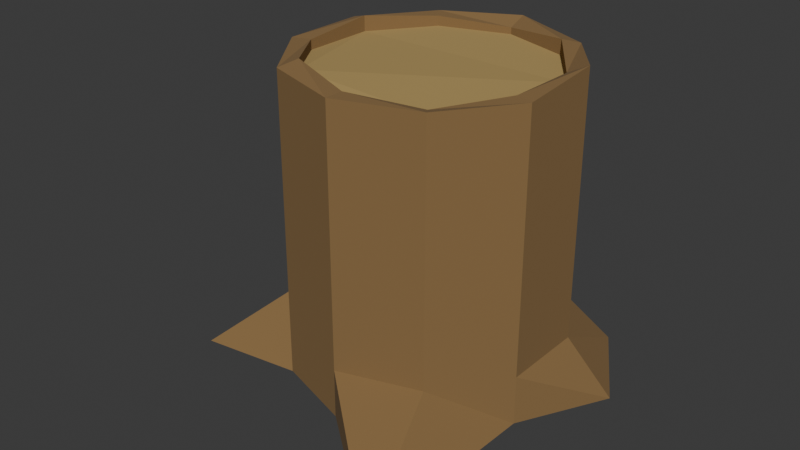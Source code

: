 # Source: pen.blend  (saved by Blender 4.5.88; exported with 4.5.12 LTS)
import bpy
from mathutils import Matrix  # noqa: F401  (used for matrix-valued properties, if any)

bpy.ops.wm.read_factory_settings(use_empty=True)
scene = bpy.context.scene
scene.name = 'Scene'

# ---- collections
col_collection = bpy.data.collections.new('Collection'); scene.collection.children.link(col_collection)

# ---- materials (node trees are filled in below, after node groups)
mat_material_001 = bpy.data.materials.new('Material.001')
mat_material_002 = bpy.data.materials.new('Material.002')

# ---- material node trees
mat_material_001.use_nodes = True; mat_material_001.node_tree.nodes.clear()
_N = mat_material_001.node_tree.nodes; _L = mat_material_001.node_tree.links
n0 = _N.new('ShaderNodeBsdfPrincipled'); n0.name = 'Principled BSDF'; n0.location = (-200, 100)
n0.inputs[0].default_value = (0.2444, 0.146, 0.05535, 1.0)
n0.inputs[2].default_value = 1.0
n1 = _N.new('ShaderNodeOutputMaterial'); n1.name = 'Material Output'; n1.location = (200, 100)
_L.new(n0.outputs[0], n1.inputs[0])
n1.is_active_output = True
mat_material_002.use_nodes = True; mat_material_002.node_tree.nodes.clear()
_N = mat_material_002.node_tree.nodes; _L = mat_material_002.node_tree.links
n0 = _N.new('ShaderNodeBsdfPrincipled'); n0.name = 'Principled BSDF'; n0.location = (-200, 100)
n0.inputs[0].default_value = (0.4336, 0.2986, 0.1038, 1.0)
n0.inputs[2].default_value = 1.0
n1 = _N.new('ShaderNodeOutputMaterial'); n1.name = 'Material Output'; n1.location = (200, 100)
_L.new(n0.outputs[0], n1.inputs[0])
n1.is_active_output = True

# ---- world
world_world = bpy.data.worlds.new('World'); scene.world = world_world
world_world.use_nodes = True; world_world.node_tree.nodes.clear()
_N = world_world.node_tree.nodes; _L = world_world.node_tree.links
n0 = _N.new('ShaderNodeOutputWorld'); n0.name = 'World Output'; n0.location = (200, 100)
n1 = _N.new('ShaderNodeBackground'); n1.name = 'Background'; n1.location = (-200, 100)
n1.inputs[0].default_value = (0.05088, 0.05088, 0.05088, 1.0)
_L.new(n1.outputs[0], n0.inputs[0])
n0.is_active_output = True
world_world.color = (0.05088, 0.05088, 0.05088)
world_world.sun_shadow_jitter_overblur = 0.0

# ---- meshes
me_circle_009 = bpy.data.meshes.new('Circle.009')
me_circle_009.from_pydata([(0.0, 1.0, 0.0), (-1.041, 1.115, 0.0), (-0.9511, 0.309, 0.0), (-1.326, -0.9144, 0.0), (-0.5878, -0.809, 0.0), (0.0, -1.0, 0.0), (0.9132, -1.743, 0.0), (0.9511, -0.309, 0.0), (1.294, 0.3381, 0.0), (0.897, 0.9973, 0.0), (0.0, 0.86, 2.216), (-0.5055, 0.6958, 2.24), (-0.8179, 0.2658, 2.28), (-0.8179, -0.2658, 2.24), (-0.5055, -0.6958, 2.288), (0.0, -0.86, 2.24), (0.5055, -0.6958, 2.202), (0.8179, -0.2658, 2.24), (0.8179, 0.2658, 2.233), (0.5055, 0.6958, 2.277), (-0.9511, 0.309, 0.3641), (-0.9511, -0.309, 0.3641), (0.5878, 0.809, 0.3641), (0.0, 1.0, 0.3641), (0.5878, -0.809, 0.3641), (0.9511, -0.309, 0.3641), (-0.5878, -0.809, 0.3641), (-0.5878, 0.809, 0.3641), (0.9511, 0.309, 0.3641), (0.0, -1.0, 0.3641), (-0.5878, 0.809, 2.24), (0.0, 1.0, 2.271), (-0.9511, 0.309, 2.24), (-0.9511, -0.309, 2.24), (-0.5878, -0.809, 2.24), (0.0, -1.0, 2.24), (0.5878, -0.809, 2.24), (0.9511, -0.309, 2.24), (0.9511, 0.309, 2.298), (0.5878, 0.809, 2.24), (-0.5055, 0.6958, 2.168), (0.0, 0.86, 2.168), (-0.8179, 0.2658, 2.168), (-0.8179, -0.2658, 2.168), (-0.5055, -0.6958, 2.216), (0.0, -0.86, 2.168), (0.5055, -0.6958, 2.168), (0.8179, -0.2658, 2.168), (0.8179, 0.2658, 2.168), (0.5055, 0.6958, 2.168)], [], [(21, 20, 32, 33), (23, 22, 39, 31), (25, 24, 36, 37), (26, 21, 33, 34), (27, 23, 31, 30), (28, 25, 37, 38), (29, 26, 34, 35), (20, 27, 30, 32), (22, 28, 38, 39), (24, 29, 35, 36), (12, 11, 40, 42), (6, 5, 29, 24), (9, 8, 28, 22), (2, 1, 27, 20), (5, 4, 26, 29), (8, 7, 25, 28), (1, 0, 23, 27), (4, 3, 21, 26), (7, 6, 24, 25), (0, 9, 22, 23), (3, 2, 20, 21), (10, 11, 30, 31), (11, 12, 32, 30), (12, 13, 33, 32), (13, 14, 34, 33), (14, 15, 35, 34), (15, 16, 36, 35), (16, 17, 37, 36), (17, 18, 38, 37), (18, 19, 39, 38), (19, 10, 31, 39), (40, 41, 49, 48, 47, 46, 45, 44, 43, 42), (19, 18, 48, 49), (16, 15, 45, 46), (13, 12, 42, 43), (10, 19, 49, 41), (17, 16, 46, 47), (14, 13, 43, 44), (11, 10, 41, 40), (18, 17, 47, 48), (15, 14, 44, 45)])
me_circle_009.polygons.foreach_set('material_index', [0, 0, 0, 0, 0, 0, 0, 0, 0, 0, 0, 0, 0, 0, 0, 0, 0, 0, 0, 0, 0, 0, 0, 0, 0, 0, 0, 0, 0, 0, 0, 1, 0, 0, 0, 0, 0, 0, 0, 0, 0])
_uv = me_circle_009.uv_layers.new(name='UVMap')
_uv.uv.foreach_set('vector', [0.0, 0.0, 0.0, 0.0, 0.0, 0.0, 0.0, 0.0, 0.0, 0.0, 0.0, 0.0, 0.0, 0.0, 0.0, 0.0, 0.0, 0.0, 0.0, 0.0, 0.0, 0.0, 0.0, 0.0, 0.0, 0.0, 0.0, 0.0, 0.0, 0.0, 0.0, 0.0, 0.0, 0.0, 0.0, 0.0, 0.0, 0.0, 0.0, 0.0, 0.0, 0.0, 0.0, 0.0, 0.0, 0.0, 0.0, 0.0, 0.0, 0.0, 0.0, 0.0, 0.0, 0.0, 0.0, 0.0, 0.0, 0.0, 0.0, 0.0, 0.0, 0.0, 0.0, 0.0, 0.0, 0.0, 0.0, 0.0, 0.0, 0.0, 0.0, 0.0, 0.0, 0.0, 0.0, 0.0, 0.0, 0.0, 0.0, 0.0, 0.0, 0.0, 0.0, 0.0, 0.0, 0.0, 0.0, 0.0, 0.0, 0.0, 0.0, 0.0, 0.0, 0.0, 0.0, 0.0, 0.0, 0.0, 0.0, 0.0, 0.0, 0.0, 0.0, 0.0, 0.0, 0.0, 0.0, 0.0, 0.0, 0.0, 0.0, 0.0, 0.0, 0.0, 0.0, 0.0, 0.0, 0.0, 0.0, 0.0, 0.0, 0.0, 0.0, 0.0, 0.0, 0.0, 0.0, 0.0, 0.0, 0.0, 0.0, 0.0, 0.0, 0.0, 0.0, 0.0, 0.0, 0.0, 0.0, 0.0, 0.0, 0.0, 0.0, 0.0, 0.0, 0.0, 0.0, 0.0, 0.0, 0.0, 0.0, 0.0, 0.0, 0.0, 0.0, 0.0, 0.0, 0.0, 0.0, 0.0, 0.0, 0.0, 0.0, 0.0, 0.0, 0.0, 0.0, 0.0, 0.0, 0.0, 0.0, 0.0, 0.0, 0.0, 0.0, 0.0, 0.0, 0.0, 0.0, 0.0, 0.0, 0.0, 0.0, 0.0, 0.0, 0.0, 0.0, 0.0, 0.0, 0.0, 0.0, 0.0, 0.0, 0.0, 0.0, 0.0, 0.0, 0.0, 0.0, 0.0, 0.0, 0.0, 0.0, 0.0, 0.0, 0.0, 0.0, 0.0, 0.0, 0.0, 0.0, 0.0, 0.0, 0.0, 0.0, 0.0, 0.0, 0.0, 0.0, 0.0, 0.0, 0.0, 0.0, 0.0, 0.0, 0.0, 0.0, 0.0, 0.0, 0.0, 0.0, 0.0, 0.0, 0.0, 0.0, 0.0, 0.0, 0.0, 0.0, 0.0, 0.0, 0.0, 0.0, 0.0, 0.0, 0.0, 0.0, 0.0, 0.0, 0.0, 0.0, 0.0, 0.0, 0.0, 0.0, 0.0, 0.0, 0.0, 0.0, 0.0, 0.0, 0.0, 0.0, 0.0, 0.0, 0.0, 0.0, 0.0, 0.0, 0.0, 0.0, 0.0, 0.0, 0.0, 0.0, 0.0, 0.0, 0.0, 0.0, 0.0, 0.0, 0.0, 0.0, 0.0, 0.0, 0.0, 0.0, 0.0, 0.0, 0.0, 0.0, 0.0, 0.0, 0.0, 0.0, 0.0, 0.0, 0.0, 0.0, 0.0, 0.0, 0.0, 0.0, 0.0, 0.0, 0.0, 0.0, 0.0, 0.0, 0.0, 0.0, 0.0, 0.0, 0.0, 0.0, 0.0, 0.0, 0.0, 0.0, 0.0, 0.0, 0.0, 0.0, 0.0, 0.0, 0.0, 0.0, 0.0, 0.0, 0.0, 0.0, 0.0, 0.0, 0.0, 0.0, 0.0, 0.0, 0.0, 0.0, 0.0])
me_circle_009.materials.append(mat_material_001)
me_circle_009.materials.append(mat_material_002)
me_circle_009.update()

# ---- objects
ob_circle = bpy.data.objects.new('Circle', me_circle_009)

# ---- transforms, parenting, visibility, modifiers, constraints
ob_circle.location = (0.0, 0.0, 0.0)

# ---- collection membership
col_collection.objects.link(ob_circle)

# ---- scene / render settings (as saved in the file)
scene.frame_start = 1; scene.frame_end = 250; scene.frame_set(1)
scene.render.engine = 'BLENDER_EEVEE_NEXT'
bpy.context.view_layer.update()

# ---- added for rendering (the .blend has no active camera and no usable light): camera, sun
cam_auto = bpy.data.cameras.new('AutoCamera')
cam_auto.lens = 50.0
cam_auto.sensor_width = 36.0
cam_auto.clip_end = 1000.0
ob_auto_camera = bpy.data.objects.new('AutoCamera', cam_auto)
scene.collection.objects.link(ob_auto_camera)
ob_auto_camera.location = (4.15447, -5.3187, 4.48517)
ob_auto_camera.rotation_euler = (1.09748, -7.21219e-08, 0.694738)
scene.camera = ob_auto_camera
light_auto_sun = bpy.data.lights.new('AutoSun', 'SUN')
light_auto_sun.energy = 3.0
light_auto_sun.angle = 0.0523599
ob_auto_sun = bpy.data.objects.new('AutoSun', light_auto_sun)
scene.collection.objects.link(ob_auto_sun)
ob_auto_sun.rotation_euler = (0.872665, 0.174533, 0.523599)
bpy.context.view_layer.update()
